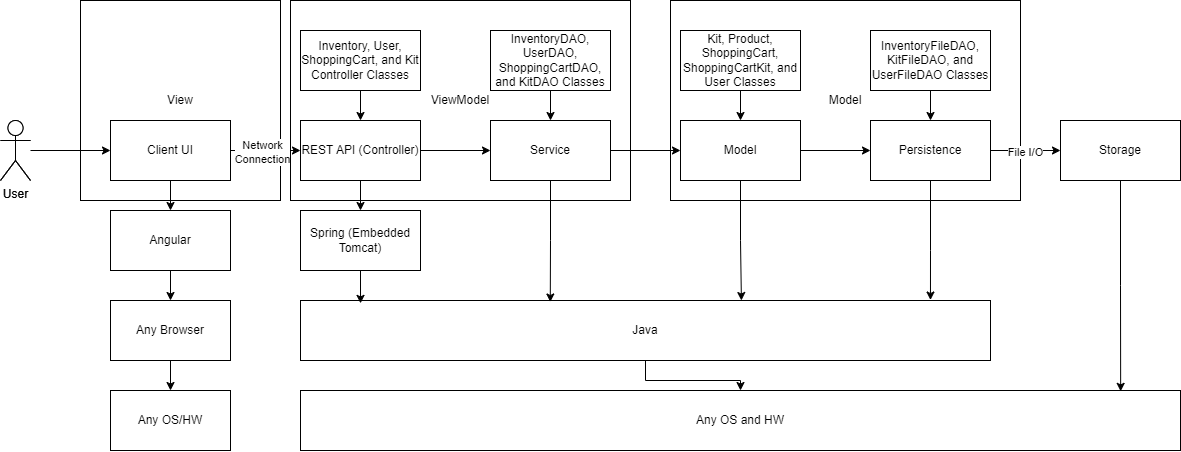

The diagram above was exported from draw.io. Its source (the exported page's mxGraphModel, read from the mxfile embedded in the PNG):
<mxGraphModel dx="1500" dy="746" grid="1" gridSize="10" guides="1" tooltips="1" connect="1" arrows="1" fold="1" page="1" pageScale="1" pageWidth="850" pageHeight="1100" math="0" shadow="0">
  <root>
    <mxCell id="0" />
    <mxCell id="1" parent="0" />
    <mxCell id="Udoo_PiA3mYqDSVVhI0g-31" value="Model" style="rounded=0;whiteSpace=wrap;html=1;" parent="1" vertex="1">
      <mxGeometry x="730" y="180" width="350" height="200" as="geometry" />
    </mxCell>
    <mxCell id="Udoo_PiA3mYqDSVVhI0g-30" value="ViewModel" style="rounded=0;whiteSpace=wrap;html=1;" parent="1" vertex="1">
      <mxGeometry x="350" y="180" width="340" height="200" as="geometry" />
    </mxCell>
    <mxCell id="Udoo_PiA3mYqDSVVhI0g-29" value="View" style="whiteSpace=wrap;html=1;aspect=fixed;" parent="1" vertex="1">
      <mxGeometry x="140" y="180" width="200" height="200" as="geometry" />
    </mxCell>
    <mxCell id="Udoo_PiA3mYqDSVVhI0g-2" value="Client UI" style="rounded=0;whiteSpace=wrap;html=1;" parent="1" vertex="1">
      <mxGeometry x="170" y="300" width="120" height="60" as="geometry" />
    </mxCell>
    <mxCell id="Udoo_PiA3mYqDSVVhI0g-17" style="edgeStyle=orthogonalEdgeStyle;rounded=0;orthogonalLoop=1;jettySize=auto;html=1;" parent="1" source="Udoo_PiA3mYqDSVVhI0g-4" target="Udoo_PiA3mYqDSVVhI0g-5" edge="1">
      <mxGeometry relative="1" as="geometry" />
    </mxCell>
    <mxCell id="Udoo_PiA3mYqDSVVhI0g-4" value="Angular" style="rounded=0;whiteSpace=wrap;html=1;" parent="1" vertex="1">
      <mxGeometry x="170" y="390" width="120" height="60" as="geometry" />
    </mxCell>
    <mxCell id="Udoo_PiA3mYqDSVVhI0g-18" style="edgeStyle=orthogonalEdgeStyle;rounded=0;orthogonalLoop=1;jettySize=auto;html=1;" parent="1" source="Udoo_PiA3mYqDSVVhI0g-5" target="Udoo_PiA3mYqDSVVhI0g-6" edge="1">
      <mxGeometry relative="1" as="geometry" />
    </mxCell>
    <mxCell id="Udoo_PiA3mYqDSVVhI0g-5" value="Any Browser" style="rounded=0;whiteSpace=wrap;html=1;" parent="1" vertex="1">
      <mxGeometry x="170" y="480" width="120" height="60" as="geometry" />
    </mxCell>
    <mxCell id="Udoo_PiA3mYqDSVVhI0g-6" value="Any OS/HW" style="rounded=0;whiteSpace=wrap;html=1;" parent="1" vertex="1">
      <mxGeometry x="170" y="570" width="120" height="60" as="geometry" />
    </mxCell>
    <mxCell id="Udoo_PiA3mYqDSVVhI0g-20" style="edgeStyle=orthogonalEdgeStyle;rounded=0;orthogonalLoop=1;jettySize=auto;html=1;" parent="1" source="Udoo_PiA3mYqDSVVhI0g-8" target="Udoo_PiA3mYqDSVVhI0g-9" edge="1">
      <mxGeometry relative="1" as="geometry" />
    </mxCell>
    <mxCell id="Udoo_PiA3mYqDSVVhI0g-26" style="edgeStyle=orthogonalEdgeStyle;rounded=0;orthogonalLoop=1;jettySize=auto;html=1;" parent="1" source="Udoo_PiA3mYqDSVVhI0g-8" target="hN_h7kBFEiUtMXuLd2Xa-1" edge="1">
      <mxGeometry relative="1" as="geometry" />
    </mxCell>
    <mxCell id="Udoo_PiA3mYqDSVVhI0g-8" value="REST API (Controller)" style="rounded=0;whiteSpace=wrap;html=1;" parent="1" vertex="1">
      <mxGeometry x="360" y="300" width="120" height="60" as="geometry" />
    </mxCell>
    <mxCell id="Udoo_PiA3mYqDSVVhI0g-9" value="Spring (Embedded Tomcat)" style="rounded=0;whiteSpace=wrap;html=1;" parent="1" vertex="1">
      <mxGeometry x="360" y="390" width="120" height="60" as="geometry" />
    </mxCell>
    <mxCell id="Udoo_PiA3mYqDSVVhI0g-12" style="edgeStyle=orthogonalEdgeStyle;rounded=0;orthogonalLoop=1;jettySize=auto;html=1;" parent="1" source="Udoo_PiA3mYqDSVVhI0g-10" target="Udoo_PiA3mYqDSVVhI0g-2" edge="1">
      <mxGeometry relative="1" as="geometry" />
    </mxCell>
    <mxCell id="Udoo_PiA3mYqDSVVhI0g-10" value="User" style="shape=umlActor;verticalLabelPosition=bottom;verticalAlign=top;html=1;outlineConnect=0;" parent="1" vertex="1">
      <mxGeometry x="60" y="300" width="30" height="60" as="geometry" />
    </mxCell>
    <mxCell id="Udoo_PiA3mYqDSVVhI0g-27" style="edgeStyle=orthogonalEdgeStyle;rounded=0;orthogonalLoop=1;jettySize=auto;html=1;" parent="1" source="hN_h7kBFEiUtMXuLd2Xa-1" target="hN_h7kBFEiUtMXuLd2Xa-2" edge="1">
      <mxGeometry relative="1" as="geometry" />
    </mxCell>
    <mxCell id="hN_h7kBFEiUtMXuLd2Xa-1" value="Service" style="rounded=0;whiteSpace=wrap;html=1;" parent="1" vertex="1">
      <mxGeometry x="550" y="300" width="120" height="60" as="geometry" />
    </mxCell>
    <mxCell id="hN_h7kBFEiUtMXuLd2Xa-14" value="" style="edgeStyle=orthogonalEdgeStyle;rounded=0;orthogonalLoop=1;jettySize=auto;html=1;" parent="1" source="Udoo_PiA3mYqDSVVhI0g-11" target="Udoo_PiA3mYqDSVVhI0g-23" edge="1">
      <mxGeometry relative="1" as="geometry" />
    </mxCell>
    <mxCell id="Udoo_PiA3mYqDSVVhI0g-11" value="Java" style="rounded=0;whiteSpace=wrap;html=1;" parent="1" vertex="1">
      <mxGeometry x="360" y="480" width="690" height="60" as="geometry" />
    </mxCell>
    <mxCell id="Udoo_PiA3mYqDSVVhI0g-28" style="edgeStyle=orthogonalEdgeStyle;rounded=0;orthogonalLoop=1;jettySize=auto;html=1;" parent="1" source="hN_h7kBFEiUtMXuLd2Xa-2" target="hN_h7kBFEiUtMXuLd2Xa-3" edge="1">
      <mxGeometry relative="1" as="geometry" />
    </mxCell>
    <mxCell id="hN_h7kBFEiUtMXuLd2Xa-2" value="Model" style="rounded=0;whiteSpace=wrap;html=1;" parent="1" vertex="1">
      <mxGeometry x="740" y="300" width="120" height="60" as="geometry" />
    </mxCell>
    <mxCell id="hN_h7kBFEiUtMXuLd2Xa-6" value="" style="edgeStyle=orthogonalEdgeStyle;rounded=0;orthogonalLoop=1;jettySize=auto;html=1;" parent="1" source="hN_h7kBFEiUtMXuLd2Xa-3" target="hN_h7kBFEiUtMXuLd2Xa-4" edge="1">
      <mxGeometry relative="1" as="geometry" />
    </mxCell>
    <mxCell id="hN_h7kBFEiUtMXuLd2Xa-7" value="File I/O" style="edgeLabel;html=1;align=center;verticalAlign=middle;resizable=0;points=[];" parent="hN_h7kBFEiUtMXuLd2Xa-6" connectable="0" vertex="1">
      <mxGeometry y="-1" relative="1" as="geometry">
        <mxPoint as="offset" />
      </mxGeometry>
    </mxCell>
    <mxCell id="hN_h7kBFEiUtMXuLd2Xa-3" value="Persistence" style="rounded=0;whiteSpace=wrap;html=1;" parent="1" vertex="1">
      <mxGeometry x="930" y="300" width="120" height="60" as="geometry" />
    </mxCell>
    <mxCell id="Udoo_PiA3mYqDSVVhI0g-14" value="User" style="shape=umlActor;verticalLabelPosition=bottom;verticalAlign=top;html=1;outlineConnect=0;" parent="1" vertex="1">
      <mxGeometry x="60" y="300" width="30" height="60" as="geometry" />
    </mxCell>
    <mxCell id="Udoo_PiA3mYqDSVVhI0g-15" value="Client UI" style="rounded=0;whiteSpace=wrap;html=1;" parent="1" vertex="1">
      <mxGeometry x="170" y="300" width="120" height="60" as="geometry" />
    </mxCell>
    <mxCell id="hN_h7kBFEiUtMXuLd2Xa-4" value="Storage" style="rounded=0;whiteSpace=wrap;html=1;" parent="1" vertex="1">
      <mxGeometry x="1120" y="300" width="120" height="60" as="geometry" />
    </mxCell>
    <mxCell id="Udoo_PiA3mYqDSVVhI0g-23" value="Any OS and HW" style="rounded=0;whiteSpace=wrap;html=1;" parent="1" vertex="1">
      <mxGeometry x="360" y="570" width="880" height="60" as="geometry" />
    </mxCell>
    <mxCell id="Udoo_PiA3mYqDSVVhI0g-24" style="edgeStyle=orthogonalEdgeStyle;rounded=0;orthogonalLoop=1;jettySize=auto;html=1;entryX=0.932;entryY=0.014;entryDx=0;entryDy=0;entryPerimeter=0;" parent="1" source="hN_h7kBFEiUtMXuLd2Xa-4" target="Udoo_PiA3mYqDSVVhI0g-23" edge="1">
      <mxGeometry relative="1" as="geometry" />
    </mxCell>
    <mxCell id="Udoo_PiA3mYqDSVVhI0g-19" style="edgeStyle=orthogonalEdgeStyle;rounded=0;orthogonalLoop=1;jettySize=auto;html=1;" parent="1" source="Udoo_PiA3mYqDSVVhI0g-15" target="Udoo_PiA3mYqDSVVhI0g-8" edge="1">
      <mxGeometry relative="1" as="geometry" />
    </mxCell>
    <mxCell id="hN_h7kBFEiUtMXuLd2Xa-10" value="Network&lt;br&gt;Connection" style="edgeLabel;html=1;align=center;verticalAlign=middle;resizable=0;points=[];" parent="Udoo_PiA3mYqDSVVhI0g-19" connectable="0" vertex="1">
      <mxGeometry x="-0.1143" y="-1" relative="1" as="geometry">
        <mxPoint as="offset" />
      </mxGeometry>
    </mxCell>
    <mxCell id="Udoo_PiA3mYqDSVVhI0g-16" style="edgeStyle=orthogonalEdgeStyle;rounded=0;orthogonalLoop=1;jettySize=auto;html=1;" parent="1" source="Udoo_PiA3mYqDSVVhI0g-15" target="Udoo_PiA3mYqDSVVhI0g-4" edge="1">
      <mxGeometry relative="1" as="geometry" />
    </mxCell>
    <mxCell id="Udoo_PiA3mYqDSVVhI0g-25" style="edgeStyle=orthogonalEdgeStyle;rounded=0;orthogonalLoop=1;jettySize=auto;html=1;entryX=0.087;entryY=0.048;entryDx=0;entryDy=0;entryPerimeter=0;" parent="1" source="Udoo_PiA3mYqDSVVhI0g-9" target="Udoo_PiA3mYqDSVVhI0g-11" edge="1">
      <mxGeometry relative="1" as="geometry" />
    </mxCell>
    <mxCell id="hN_h7kBFEiUtMXuLd2Xa-5" style="edgeStyle=orthogonalEdgeStyle;rounded=0;orthogonalLoop=1;jettySize=auto;html=1;exitX=0.5;exitY=1;exitDx=0;exitDy=0;entryX=0.913;entryY=-0.008;entryDx=0;entryDy=0;entryPerimeter=0;" parent="1" source="hN_h7kBFEiUtMXuLd2Xa-3" target="Udoo_PiA3mYqDSVVhI0g-11" edge="1">
      <mxGeometry relative="1" as="geometry">
        <Array as="points">
          <mxPoint x="990" y="430" />
          <mxPoint x="990" y="430" />
        </Array>
      </mxGeometry>
    </mxCell>
    <mxCell id="Udoo_PiA3mYqDSVVhI0g-32" style="edgeStyle=orthogonalEdgeStyle;rounded=0;orthogonalLoop=1;jettySize=auto;html=1;entryX=0.362;entryY=0.025;entryDx=0;entryDy=0;entryPerimeter=0;" parent="1" source="hN_h7kBFEiUtMXuLd2Xa-1" target="Udoo_PiA3mYqDSVVhI0g-11" edge="1">
      <mxGeometry relative="1" as="geometry" />
    </mxCell>
    <mxCell id="Udoo_PiA3mYqDSVVhI0g-33" style="edgeStyle=orthogonalEdgeStyle;rounded=0;orthogonalLoop=1;jettySize=auto;html=1;entryX=0.639;entryY=0;entryDx=0;entryDy=0;entryPerimeter=0;" parent="1" source="hN_h7kBFEiUtMXuLd2Xa-2" target="Udoo_PiA3mYqDSVVhI0g-11" edge="1">
      <mxGeometry relative="1" as="geometry" />
    </mxCell>
    <mxCell id="hQLuKz7VMo1Rqbe6zdHy-2" value="" style="edgeStyle=orthogonalEdgeStyle;rounded=0;orthogonalLoop=1;jettySize=auto;html=1;" parent="1" source="hQLuKz7VMo1Rqbe6zdHy-1" target="Udoo_PiA3mYqDSVVhI0g-8" edge="1">
      <mxGeometry relative="1" as="geometry" />
    </mxCell>
    <mxCell id="hQLuKz7VMo1Rqbe6zdHy-1" value="Inventory, User, ShoppingCart, and Kit Controller Classes" style="rounded=0;whiteSpace=wrap;html=1;" parent="1" vertex="1">
      <mxGeometry x="360" y="210" width="120" height="60" as="geometry" />
    </mxCell>
    <mxCell id="hQLuKz7VMo1Rqbe6zdHy-4" value="" style="edgeStyle=orthogonalEdgeStyle;rounded=0;orthogonalLoop=1;jettySize=auto;html=1;" parent="1" source="hQLuKz7VMo1Rqbe6zdHy-3" target="hN_h7kBFEiUtMXuLd2Xa-2" edge="1">
      <mxGeometry relative="1" as="geometry" />
    </mxCell>
    <mxCell id="hQLuKz7VMo1Rqbe6zdHy-3" value="Kit, Product, ShoppingCart, ShoppingCartKit, and User Classes" style="rounded=0;whiteSpace=wrap;html=1;" parent="1" vertex="1">
      <mxGeometry x="740" y="210" width="120" height="60" as="geometry" />
    </mxCell>
    <mxCell id="hQLuKz7VMo1Rqbe6zdHy-6" value="" style="edgeStyle=orthogonalEdgeStyle;rounded=0;orthogonalLoop=1;jettySize=auto;html=1;" parent="1" source="hQLuKz7VMo1Rqbe6zdHy-5" target="hN_h7kBFEiUtMXuLd2Xa-3" edge="1">
      <mxGeometry relative="1" as="geometry" />
    </mxCell>
    <mxCell id="hQLuKz7VMo1Rqbe6zdHy-5" value="InventoryFileDAO, KitFileDAO, and UserFileDAO&amp;nbsp;Classes" style="rounded=0;whiteSpace=wrap;html=1;" parent="1" vertex="1">
      <mxGeometry x="930" y="210" width="120" height="60" as="geometry" />
    </mxCell>
    <mxCell id="hQLuKz7VMo1Rqbe6zdHy-9" value="" style="edgeStyle=orthogonalEdgeStyle;rounded=0;orthogonalLoop=1;jettySize=auto;html=1;" parent="1" source="hQLuKz7VMo1Rqbe6zdHy-7" target="hN_h7kBFEiUtMXuLd2Xa-1" edge="1">
      <mxGeometry relative="1" as="geometry" />
    </mxCell>
    <mxCell id="hQLuKz7VMo1Rqbe6zdHy-7" value="InventoryDAO, UserDAO, ShoppingCartDAO, and KitDAO Classes" style="rounded=0;whiteSpace=wrap;html=1;" parent="1" vertex="1">
      <mxGeometry x="550" y="210" width="120" height="60" as="geometry" />
    </mxCell>
  </root>
</mxGraphModel>